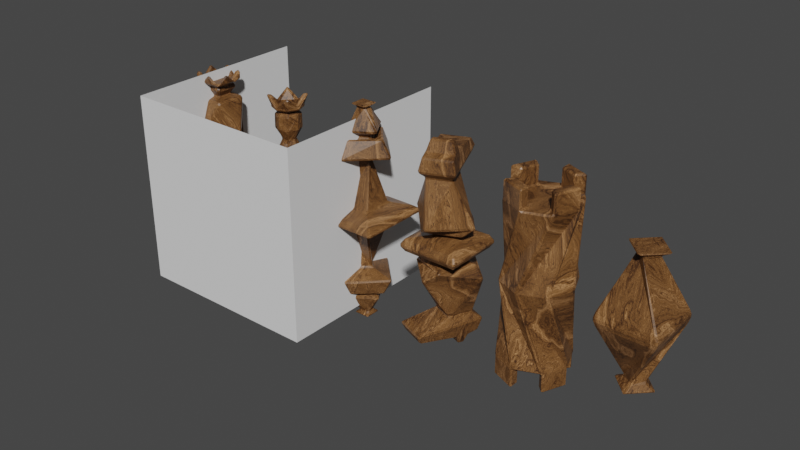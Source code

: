 # Source: simple_chesset_-_backup.blend  (saved by Blender 3.6.11; exported with 4.5.12 LTS)
import bpy
from mathutils import Matrix  # noqa: F401  (used for matrix-valued properties, if any)

bpy.ops.wm.read_factory_settings(use_empty=True)
scene = bpy.context.scene
scene.name = 'Scene'

# ---- collections
col_collection = bpy.data.collections.new('Collection'); scene.collection.children.link(col_collection)

# ---- images (referenced by path relative to the original .blend; pixels are not part of the script)
import os
ASSET_DIR = os.environ.get("B2B_ASSET_DIR", "")  # directory of the original .blend (textures are referenced by path, not embedded)
HERE = os.path.dirname(os.path.abspath(__file__))  # packed textures are extracted next to this script under _unpacked/

def load_image(name, relpath, width, height, colorspace="sRGB"):
    """Load a texture the original file referenced (path relative to the .blend, or extracted next to this script)."""
    p = next((c for c in (os.path.join(HERE, relpath), os.path.join(ASSET_DIR, relpath)) if relpath and os.path.exists(c)), "")
    if p:
        img = bpy.data.images.load(p, check_existing=True)
        img.name = name
    else:  # same state as the original file: an image datablock whose file is absent (Cycles renders it pink)
        img = bpy.data.images.new(name, width, height)
        img.source = "FILE"
        img.filepath = "//" + (relpath or name)
    img.colorspace_settings.name = colorspace
    return img
img_bake_texture = load_image('Bake texture', '', 1024, 1024, 'sRGB')

# ---- materials (node trees are filled in below, after node groups)
mat_dark_wood = bpy.data.materials.new('Dark wood')
mat_dark_wood.use_transparent_shadow = False

# ---- node groups
ng_auto_smooth = bpy.data.node_groups.new('Auto Smooth', 'GeometryNodeTree')
_s = ng_auto_smooth.interface.new_socket(name='Geometry', in_out='OUTPUT', socket_type='NodeSocketGeometry')
_s = ng_auto_smooth.interface.new_socket(name='Geometry', in_out='INPUT', socket_type='NodeSocketGeometry')
_s = ng_auto_smooth.interface.new_socket(name='Angle', in_out='INPUT', socket_type='NodeSocketFloat')
_s.subtype = 'ANGLE'
_s.min_value = 0.0
_s.max_value = 3.142
ng_auto_smooth.is_modifier = True
_N = ng_auto_smooth.nodes; _L = ng_auto_smooth.links
n0 = _N.new('NodeGroupOutput'); n0.name = 'Group Output'; n0.location = (480, -100)
n1 = _N.new('NodeGroupInput'); n1.name = 'Group Input'; n1.location = (-420, -300)
n2 = _N.new('NodeGroupInput'); n2.name = 'Group Input.001'; n2.location = (-60, -100)
n3 = _N.new('GeometryNodeSetShadeSmooth'); n3.name = 'Set Shade Smooth'; n3.location = (120, -100)
n3.domain = 'EDGE'
n4 = _N.new('GeometryNodeSetShadeSmooth'); n4.name = 'Set Shade Smooth.001'; n4.location = (300, -100)
n5 = _N.new('GeometryNodeInputMeshEdgeAngle'); n5.name = 'Edge Angle'; n5.location = (-420, -220)
n6 = _N.new('GeometryNodeInputEdgeSmooth'); n6.name = 'Is Edge Smooth'; n6.location = (-60, -160)
n7 = _N.new('GeometryNodeInputShadeSmooth'); n7.name = 'Is Face Smooth'; n7.location = (-240, -340)
n8 = _N.new('FunctionNodeBooleanMath'); n8.name = 'Boolean Math'; n8.location = (-60, -220)
n9 = _N.new('FunctionNodeCompare'); n9.name = 'Compare'; n9.location = (-240, -180)
n9.operation = 'LESS_EQUAL'
_L.new(n5.outputs[0], n9.inputs[0])
_L.new(n4.outputs[0], n0.inputs[0])
_L.new(n1.outputs[1], n9.inputs[1])
_L.new(n9.outputs[0], n8.inputs[0])
_L.new(n7.outputs[0], n8.inputs[1])
_L.new(n2.outputs[0], n3.inputs[0])
_L.new(n6.outputs[0], n3.inputs[1])
_L.new(n3.outputs[0], n4.inputs[0])
_L.new(n8.outputs[0], n3.inputs[2])
n0.is_active_output = True
ng_geometry_nodes = bpy.data.node_groups.new('Geometry Nodes', 'GeometryNodeTree')
_s = ng_geometry_nodes.interface.new_socket(name='Geometry', in_out='OUTPUT', socket_type='NodeSocketGeometry')
_s = ng_geometry_nodes.interface.new_socket(name='Geometry', in_out='INPUT', socket_type='NodeSocketGeometry')
ng_geometry_nodes.is_modifier = True
_N = ng_geometry_nodes.nodes; _L = ng_geometry_nodes.links
n0 = _N.new('GeometryNodeTransform'); n0.name = 'Transform Geometry'; n0.location = (-365, -51)
n0.inputs[2].default_value = (3.142, 0.0, 0.0)
n1 = _N.new('NodeGroupInput'); n1.name = 'Group Input'; n1.location = (-750, 78)
n2 = _N.new('GeometryNodeJoinGeometry'); n2.name = 'Join Geometry'; n2.location = (22, 46)
n3 = _N.new('GeometryNodeMergeByDistance'); n3.name = 'Merge by Distance'; n3.location = (338, 68)
n3.inputs[2].default_value = 0.01
n4 = _N.new('NodeGroupOutput'); n4.name = 'Group Output'; n4.location = (602, 64)
_L.new(n1.outputs[0], n2.inputs[0])
_L.new(n0.outputs[0], n2.inputs[0])
_L.new(n3.outputs[0], n4.inputs[0])
_L.new(n1.outputs[0], n0.inputs[0])
_L.new(n2.outputs[0], n3.inputs[0])
n4.is_active_output = True

# ---- material node trees
mat_dark_wood.use_nodes = True; mat_dark_wood.node_tree.nodes.clear()
_N = mat_dark_wood.node_tree.nodes; _L = mat_dark_wood.node_tree.links
n0 = _N.new('ShaderNodeTexNoise'); n0.name = 'Noise Texture'; n0.location = (243, 115)
n0.inputs[2].default_value = 1.1
n0.inputs[3].default_value = 11.0
n0.inputs[8].default_value = 1.12
n1 = _N.new('ShaderNodeTexNoise'); n1.name = 'Musgrave Texture'; n1.location = (449, 123)
n1.width = 150
n1.normalize = False
n1.inputs[2].default_value = 4.9
n1.inputs[3].default_value = 13.9
n1.inputs[4].default_value = 1.0
n2 = _N.new('ShaderNodeTexWave'); n2.name = 'Wave Texture'; n2.location = (60, 488)
n2.inputs[1].default_value = 0.7
n2.inputs[2].default_value = 4.5
n2.inputs[3].default_value = 0.14
n2.inputs[4].default_value = 5.0
n3 = _N.new('ShaderNodeMapping'); n3.name = 'Mapping'; n3.location = (-182, 106)
n3.inputs[3].default_value = (1.08, 0.55, 0.55)
n4 = _N.new('ShaderNodeTexCoord'); n4.name = 'Texture Coordinate'; n4.location = (-407, 109)
n5 = _N.new('ShaderNodeTexNoise'); n5.name = 'Musgrave Texture.001'; n5.location = (356, 469)
n5.width = 150
n5.normalize = False
n5.inputs[3].default_value = 14.0
n5.inputs[4].default_value = 0.7964
n5.inputs[5].default_value = 2.4
n6 = _N.new('ShaderNodeTexNoise'); n6.name = 'Musgrave Texture.002'; n6.location = (342, 911)
n6.width = 150
n6.normalize = False
n6.inputs[2].default_value = 15.0
n6.inputs[3].default_value = 14.0
n6.inputs[4].default_value = 0.16
n6.inputs[5].default_value = 2.5
n7 = _N.new('ShaderNodeMapping'); n7.name = 'Mapping.001'; n7.location = (121, 986)
n7.inputs[3].default_value = (120.0, 0.8, 1.0)
n8 = _N.new('ShaderNodeValToRGB'); n8.name = 'Color Ramp.001'; n8.location = (571, 945)
n8.color_ramp.interpolation = 'EASE'
while len(n8.color_ramp.elements) > 1: n8.color_ramp.elements.remove(n8.color_ramp.elements[-1])
n8.color_ramp.elements[0].position = 0.1227; n8.color_ramp.elements[0].color = (1.0, 1.0, 1.0, 1.0)
_e = n8.color_ramp.elements.new(0.3864); _e.color = (0.0, 0.0, 0.0, 1.0)
n9 = _N.new('ShaderNodeTexCoord'); n9.name = 'Texture Coordinate.002'; n9.location = (-103, 989)
n9.width = 115
n10 = _N.new('ShaderNodeValToRGB'); n10.name = 'Color Ramp'; n10.location = (585, 503)
n10.color_ramp.interpolation = 'EASE'
while len(n10.color_ramp.elements) > 1: n10.color_ramp.elements.remove(n10.color_ramp.elements[-1])
n10.color_ramp.elements[0].position = 0.0; n10.color_ramp.elements[0].color = (1.0, 1.0, 1.0, 1.0)
_e = n10.color_ramp.elements.new(1.0); _e.color = (0.4619, 0.4619, 0.4619, 1.0)
n11 = _N.new('ShaderNodeTexCoord'); n11.name = 'Texture Coordinate.001'; n11.location = (-196, 457)
n12 = _N.new('ShaderNodeMix'); n12.name = 'Mix'; n12.location = (30, 110)
n12.data_type = 'RGBA'
n12.inputs[0].default_value = 0.2
n12.inputs[7].default_value = (0.521, 0.521, 0.521, 1.0)
n13 = _N.new('ShaderNodeMix'); n13.name = 'Mix.001'; n13.location = (656, 123)
n13.data_type = 'RGBA'
n13.inputs[0].default_value = 0.7
n14 = _N.new('ShaderNodeTexImage'); n14.name = 'Image Texture'; n14.location = (1248, 143)
n14.image = img_bake_texture
n15 = _N.new('ShaderNodeMix'); n15.name = 'Mix.002'; n15.location = (1103, 536)
n15.data_type = 'RGBA'
n15.blend_type = 'MULTIPLY'
n15.inputs[0].default_value = 0.775
n16 = _N.new('ShaderNodeValToRGB'); n16.name = 'Color Ramp.002'; n16.location = (1327, 554)
n16.color_ramp.interpolation = 'EASE'
while len(n16.color_ramp.elements) > 1: n16.color_ramp.elements.remove(n16.color_ramp.elements[-1])
n16.color_ramp.elements[0].position = 0.0; n16.color_ramp.elements[0].color = (0.0331, 0.01298, 0.006049, 1.0)
_e = n16.color_ramp.elements.new(0.185); _e.color = (0.0319, 0.01298, 0.006049, 1.0)
_e = n16.color_ramp.elements.new(0.656); _e.color = (0.2122, 0.09306, 0.02732, 1.0)
_e = n16.color_ramp.elements.new(1.0); _e.color = (0.552, 0.2831, 0.1301, 1.0)
n17 = _N.new('ShaderNodeOutputMaterial'); n17.name = 'Material Output'; n17.location = (2150, 533)
n18 = _N.new('ShaderNodeBsdfPrincipled'); n18.name = 'Principled BSDF'; n18.location = (1831, 597)
n18.distribution = 'GGX'
n18.subsurface_method = 'RANDOM_WALK_SKIN'
n18.inputs[2].default_value = 0.4
n18.inputs[3].default_value = 1.45
n18.inputs[13].default_value = 0.4
n18.inputs[27].default_value = (0.0, 0.0, 0.0, 1.0)
n18.inputs[28].default_value = 1.0
_L.new(n3.outputs[0], n12.inputs[6])
_L.new(n12.outputs[2], n0.inputs[0])
_L.new(n0.outputs[0], n1.inputs[0])
_L.new(n1.outputs[0], n13.inputs[6])
_L.new(n0.outputs[0], n13.inputs[7])
_L.new(n4.outputs[3], n3.inputs[0])
_L.new(n11.outputs[0], n2.inputs[0])
_L.new(n2.outputs[0], n5.inputs[2])
_L.new(n5.outputs[0], n10.inputs[0])
_L.new(n10.outputs[0], n15.inputs[6])
_L.new(n13.outputs[2], n15.inputs[7])
_L.new(n6.outputs[0], n8.inputs[0])
_L.new(n7.outputs[0], n6.inputs[0])
_L.new(n9.outputs[2], n7.inputs[0])
_L.new(n15.outputs[2], n16.inputs[0])
_L.new(n18.outputs[0], n17.inputs[0])
_L.new(n16.outputs[0], n18.inputs[0])
n17.is_active_output = True

# ---- world
world_world = bpy.data.worlds.new('World'); scene.world = world_world
world_world.use_nodes = True; world_world.node_tree.nodes.clear()
_N = world_world.node_tree.nodes; _L = world_world.node_tree.links
n0 = _N.new('ShaderNodeOutputWorld'); n0.name = 'World Output'; n0.location = (300, 300)
n1 = _N.new('ShaderNodeBackground'); n1.name = 'Background'; n1.location = (10, 300)
n1.inputs[0].default_value = (0.05088, 0.05088, 0.05088, 1.0)
_L.new(n1.outputs[0], n0.inputs[0])
n0.is_active_output = True
world_world.color = (0.05088, 0.05088, 0.05088)
world_world.use_sun_shadow = False
world_world.sun_shadow_jitter_overblur = 0.0

# ---- meshes
me_cylinder_003 = bpy.data.meshes.new('Cylinder.003')
me_cylinder_003.from_pydata([(0.0, 0.448, 1.192e-07), (-0.2153, 0.2153, 0.9687), (0.3168, 0.3168, 1.192e-07), (0.0, 0.3044, 0.9687), (0.448, 0.0, 1.192e-07), (0.2153, 0.2153, 0.9687), (0.3168, -0.3168, 1.192e-07), (0.3044, 0.0, 0.9687), (0.0, -0.448, 1.192e-07), (0.2153, -0.2153, 0.9687), (-0.3168, -0.3168, 1.192e-07), (0.0, -0.3044, 0.9687), (-0.448, 0.0, 1.192e-07), (-0.2153, -0.2153, 0.9687), (-0.3168, 0.3168, 1.192e-07), (-0.3044, 0.0, 0.9687), (-0.1076, 0.2598, 0.9687), (0.1076, 0.2598, 0.9687), (0.2598, 0.1076, 0.9687), (0.2598, -0.1076, 0.9687), (0.1076, -0.2598, 0.9687), (-0.1076, -0.2598, 0.9687), (-0.2598, -0.1076, 0.9687), (-0.2598, 0.1076, 0.9687), (-0.1584, 0.3824, 0.9687), (-0.3168, 0.3168, 0.9687), (0.1584, 0.3824, 0.9687), (0.0, 0.448, 0.9687), (0.3824, 0.1584, 0.9687), (0.3168, 0.3168, 0.9687), (0.3824, -0.1584, 0.9687), (0.448, 0.0, 0.9687), (0.1584, -0.3824, 0.9687), (0.3168, -0.3168, 0.9687), (-0.1584, -0.3824, 0.9687), (0.0, -0.448, 0.9687), (-0.3824, -0.1584, 0.9687), (-0.3168, -0.3168, 0.9687), (-0.3824, 0.1584, 0.9687), (-0.448, 0.0, 0.9687), (0.1584, 0.3824, 1.211), (0.0, 0.448, 1.211), (0.3824, -0.1584, 1.211), (0.448, 0.0, 1.211), (-0.1584, -0.3824, 1.211), (0.0, -0.448, 1.211), (-0.3824, 0.1584, 1.211), (-0.448, 0.0, 1.211), (0.3168, 0.3168, 1.211), (0.3168, -0.3168, 1.211), (-0.3168, -0.3168, 1.211), (-0.3168, 0.3168, 1.211), (0.1076, 0.2598, 1.211), (0.0, 0.3044, 1.211), (0.2598, -0.1076, 1.211), (0.3044, 0.0, 1.211), (-0.1076, -0.2598, 1.211), (0.0, -0.3044, 1.211), (-0.2598, 0.1076, 1.211), (-0.3044, 0.0, 1.211), (0.2153, 0.2153, 1.211), (0.2153, -0.2153, 1.211), (-0.2153, -0.2153, 1.211), (-0.2153, 0.2153, 1.211)], [], [(0, 25, 24, 27, 2), (2, 27, 26, 29, 4), (4, 29, 28, 31, 6), (6, 31, 30, 33, 8), (8, 33, 32, 35, 10), (10, 35, 34, 37, 12), (3, 16, 1, 23, 15, 22, 13, 21, 11, 20, 9, 19, 7, 18, 5, 17), (12, 37, 36, 39, 14), (14, 39, 38, 25, 0), (1, 16, 24, 25), (34, 35, 45, 44), (5, 18, 28, 29), (31, 7, 55, 43), (9, 20, 32, 33), (15, 23, 58, 59), (13, 22, 36, 37), (25, 38, 46, 51), (16, 3, 27, 24), (38, 39, 47, 46), (18, 7, 31, 28), (13, 37, 50, 62), (20, 11, 35, 32), (21, 13, 62, 56), (22, 15, 39, 36), (5, 29, 48, 60), (53, 52, 40, 41), (55, 54, 42, 43), (57, 56, 44, 45), (59, 58, 46, 47), (52, 60, 48, 40), (54, 61, 49, 42), (56, 62, 50, 44), (58, 63, 51, 46), (23, 1, 63, 58), (39, 15, 59, 47), (29, 26, 40, 48), (3, 17, 52, 53), (1, 25, 51, 63), (30, 31, 43, 42), (17, 5, 60, 52), (9, 33, 49, 61), (33, 30, 42, 49), (26, 27, 41, 40), (7, 19, 54, 55), (27, 3, 53, 41), (19, 9, 61, 54), (35, 11, 57, 45), (37, 34, 44, 50), (11, 21, 56, 57)])
_uv = me_cylinder_003.uv_layers.new(name='UVMap')
_uv.uv.foreach_set('vector', [0.7844, 0.4756, 0.7432, 0.07669, 0.7966, 0.08591, 0.85, 0.09512, 0.9179, 0.4987, 0.9179, 0.4987, 0.85, 0.09512, 0.9168, 0.1066, 0.9836, 0.1182, 1.0, 0.5128, 0.01895, 0.4733, -3.518e-09, 0.07567, 0.04738, 0.08516, 0.09477, 0.09465, 0.153, 0.5001, 0.153, 0.5001, 0.09477, 0.09465, 0.1618, 0.1081, 0.2288, 0.1215, 0.2477, 0.5191, 0.5144, 0.4733, 0.4955, 0.07567, 0.5429, 0.08516, 0.5903, 0.09465, 0.6485, 0.5001, 0.6485, 0.5001, 0.5903, 0.09465, 0.6573, 0.1081, 0.7243, 0.1215, 0.7432, 0.5191, 0.2771, 0.7305, 0.2443, 0.7633, 0.2114, 0.7962, 0.165, 0.7962, 0.1186, 0.7962, 0.08572, 0.7633, 0.05288, 0.7305, 0.05288, 0.6841, 0.05288, 0.6376, 0.08572, 0.6048, 0.1186, 0.572, 0.165, 0.572, 0.2114, 0.572, 0.2443, 0.6048, 0.2771, 0.6376, 0.2771, 0.6841, 0.2667, 0.4733, 0.2477, 0.07567, 0.2951, 0.08516, 0.3425, 0.09465, 0.4007, 0.5001, 0.4007, 0.5001, 0.3425, 0.09465, 0.4095, 0.1081, 0.4765, 0.1215, 0.4955, 0.5191, 0.2114, 0.7962, 0.2443, 0.7633, 0.2817, 0.8007, 0.2333, 0.8491, 0.6573, 0.1081, 0.5903, 0.09465, 0.6092, 5.418e-09, 0.6762, 0.01342, 0.2771, 0.6376, 0.2443, 0.6048, 0.2817, 0.5674, 0.33, 0.6157, 0.3853, 0.7523, 0.33, 0.7523, 0.33, 0.6558, 0.3853, 0.6558, 0.1186, 0.572, 0.08572, 0.6048, 0.04832, 0.5674, 0.09665, 0.5191, 0.6344, 0.7121, 0.588, 0.7121, 0.588, 0.6156, 0.6344, 0.6156, 0.05288, 0.7305, 0.08572, 0.7633, 0.04832, 0.8007, -8.74e-09, 0.7524, 0.4765, 0.1215, 0.4095, 0.1081, 0.4285, 0.01342, 0.4955, 0.02684, 0.2443, 0.7633, 0.2771, 0.7305, 0.33, 0.7524, 0.2817, 0.8007, 0.4095, 0.1081, 0.3425, 0.09465, 0.3615, -1.875e-08, 0.4285, 0.01342, 0.2443, 0.6048, 0.2114, 0.572, 0.2333, 0.5191, 0.2817, 0.5674, 0.7801, 0.6156, 0.7273, 0.6156, 0.7273, 0.5191, 0.7801, 0.5191, 0.08572, 0.6048, 0.05288, 0.6376, -1.17e-09, 0.6157, 0.04832, 0.5674, 0.6804, 0.7121, 0.6344, 0.7121, 0.6344, 0.6156, 0.6804, 0.6156, 0.08572, 0.7633, 0.1186, 0.7962, 0.09665, 0.8491, 0.04832, 0.8007, 0.5944, 0.8087, 0.5415, 0.8087, 0.5415, 0.7121, 0.5944, 0.7121, 0.33, 0.6338, 0.33, 0.5874, 0.3829, 0.5874, 0.3829, 0.6558, 0.4886, 0.6338, 0.4886, 0.5874, 0.5415, 0.5874, 0.5415, 0.6558, 0.4358, 0.541, 0.4358, 0.5874, 0.3829, 0.5874, 0.3829, 0.5191, 0.4886, 0.541, 0.4886, 0.5874, 0.4358, 0.5874, 0.4358, 0.5191, 0.33, 0.5874, 0.33, 0.541, 0.3829, 0.5191, 0.3829, 0.5874, 0.4886, 0.5874, 0.4886, 0.541, 0.5415, 0.5191, 0.5415, 0.5874, 0.4358, 0.5874, 0.4358, 0.6338, 0.3829, 0.6558, 0.3829, 0.5874, 0.4886, 0.5874, 0.4886, 0.6338, 0.4358, 0.6558, 0.4358, 0.5874, 0.588, 0.7121, 0.5415, 0.7121, 0.5415, 0.6156, 0.588, 0.6156, 0.4381, 0.7523, 0.3853, 0.7523, 0.3853, 0.6558, 0.4381, 0.6558, 0.9836, 0.1182, 0.9168, 0.1066, 0.9332, 0.01152, 1.0, 0.02305, 0.6344, 0.6156, 0.588, 0.6156, 0.588, 0.5191, 0.6344, 0.5191, 0.5406, 0.7523, 0.491, 0.7523, 0.491, 0.6558, 0.5406, 0.6558, 0.1618, 0.1081, 0.09477, 0.09465, 0.1137, 6.704e-09, 0.1807, 0.01342, 0.588, 0.6156, 0.5415, 0.6156, 0.5415, 0.5191, 0.588, 0.5191, 0.6473, 0.8087, 0.5944, 0.8087, 0.5944, 0.7121, 0.6473, 0.7121, 0.2288, 0.1215, 0.1618, 0.1081, 0.1807, 0.01342, 0.2477, 0.02684, 0.9168, 0.1066, 0.85, 0.09512, 0.8664, -2.318e-08, 0.9332, 0.01152, 0.7273, 0.6156, 0.6808, 0.6156, 0.6808, 0.5191, 0.7273, 0.5191, 0.491, 0.7523, 0.4381, 0.7523, 0.4381, 0.6558, 0.491, 0.6558, 0.6808, 0.6156, 0.6344, 0.6156, 0.6344, 0.5191, 0.6808, 0.5191, 0.7794, 0.7121, 0.7265, 0.7121, 0.7265, 0.6156, 0.7794, 0.6156, 0.7243, 0.1215, 0.6573, 0.1081, 0.6762, 0.01342, 0.7432, 0.02684, 0.7265, 0.7121, 0.6804, 0.7121, 0.6804, 0.6156, 0.7265, 0.6156])
me_cylinder_003.materials.append(mat_dark_wood)
me_cylinder_003.update()
me_cube = bpy.data.meshes.new('Cube')
me_cube.from_pydata([(-0.375, -0.375, 0.0), (-0.1326, 0.0, 0.75), (-0.375, 0.375, 0.0), (0.0, 0.1326, 0.75), (0.375, -0.375, 0.0), (0.0, -0.1326, 0.75), (0.375, 0.375, 0.0), (0.1326, 0.0, 0.75), (-0.2652, 0.0, 0.825), (0.0, 0.2652, 0.825), (0.0, -0.2652, 0.825), (0.2652, 0.0, 0.825), (-0.3598, -0.3459, 0.07655), (-0.3459, 0.3598, 0.07655), (0.3598, 0.3459, 0.07655), (0.3459, -0.3598, 0.07655)], [], [(12, 1, 3, 13), (13, 3, 7, 14), (14, 7, 5, 15), (15, 5, 1, 12), (5, 7, 11, 10), (11, 9, 8, 10), (3, 1, 8, 9), (1, 5, 10, 8), (7, 3, 9, 11), (4, 15, 12, 0), (6, 14, 15, 4), (2, 13, 14, 6), (0, 12, 13, 2)])
_uv = me_cube.uv_layers.new(name='UVMap')
_uv.uv.foreach_set('vector', [0.02351, 0.4352, 0.218, 0.03351, 0.2986, 0.008882, 0.4215, 0.4326, 0.02212, 0.9443, 0.2214, 0.5326, 0.3041, 0.5074, 0.4301, 0.9417, 0.4459, 0.4352, 0.6403, 0.03351, 0.721, 0.008882, 0.8439, 0.4326, 0.4551, 0.9443, 0.6544, 0.5326, 0.7371, 0.5074, 0.863, 0.9417, 0.4872, 0.5704, 0.4872, 0.709, 0.3984, 0.7783, 0.3984, 0.5012, 1.0, -1.624e-08, 1.0, 0.2006, 0.7994, 0.2006, 0.7994, 1.879e-07, 0.9774, 0.4271, 0.9774, 0.5562, 0.8947, 0.6208, 0.8947, 0.3626, 0.5954, 0.5704, 0.4872, 0.5704, 0.3984, 0.5012, 0.6149, 0.5012, 0.8854, 0.9332, 0.8854, 0.8031, 0.9687, 0.6965, 0.9687, 0.9566, 0.4388, 0.9891, 0.4551, 0.9443, 0.863, 0.9417, 0.8717, 0.9891, 0.43, 0.4789, 0.4459, 0.4352, 0.8439, 0.4326, 0.8523, 0.4789, 0.005835, 0.9891, 0.02212, 0.9443, 0.4301, 0.9417, 0.4388, 0.9891, 0.007624, 0.4789, 0.02351, 0.4352, 0.4215, 0.4326, 0.43, 0.4789])
me_cube.materials.append(mat_dark_wood)
me_cube.update()
me_cube_005 = bpy.data.meshes.new('Cube.005')
me_cube_005.from_pydata([(-0.5, -0.5, 5.96e-08), (-0.2036, -0.2036, 0.125), (-0.5, 0.5, 5.96e-08), (-0.2036, 0.2036, 0.125), (0.5, -0.5, 5.96e-08), (0.2036, -0.2036, 0.125), (0.5, 0.5, 5.96e-08), (0.2036, 0.2036, 0.125), (-4.768e-07, -0.1053, 0.7234), (-0.1053, 0.0, 0.7234), (0.1053, 0.0, 0.7234), (-4.768e-07, 0.1053, 0.7234), (-4.768e-07, -0.4243, 0.8069), (-0.4243, 0.0, 0.8069), (0.4243, 0.0, 0.8069), (-4.768e-07, 0.4243, 0.8069), (-0.06, -0.06, 1.373), (-0.06, 0.06, 1.373), (0.06, -0.06, 1.373), (0.06, 0.06, 1.373), (-0.12, -0.12, 1.405), (-0.12, 0.12, 1.405), (0.12, -0.12, 1.405), (0.12, 0.12, 1.405), (0.02, 0.3028, 1.036), (0.05669, 0.2571, 1.101), (0.2571, -0.05669, 1.101), (0.3028, -0.02, 1.036), (-0.02, -0.3028, 1.036), (-0.05669, -0.2571, 1.101), (-0.2571, 0.05669, 1.101), (-0.3028, 0.02, 1.036), (0.009754, 0.1477, 0.9711), (0.01951, 0.08848, 1.02), (0.08848, -0.01951, 1.02), (0.1477, -0.009754, 0.9711), (-0.009755, -0.1477, 0.9711), (-0.01951, -0.08848, 1.02), (-0.08848, 0.01951, 1.02), (-0.1477, 0.009754, 0.9711), (-0.4115, -0.4115, 0.0625), (-0.4115, 0.4115, 0.0625), (0.4115, 0.4115, 0.0625), (0.4115, -0.4115, 0.0625)], [], [(40, 1, 3, 41), (41, 3, 7, 42), (42, 7, 5, 43), (43, 5, 1, 40), (5, 7, 11, 10), (8, 10, 14, 12), (3, 1, 8, 9), (1, 5, 10, 8), (7, 3, 9, 11), (26, 25, 19, 18), (11, 9, 13, 15), (10, 11, 15, 14), (9, 8, 12, 13), (17, 16, 20, 21), (30, 29, 16, 17), (29, 26, 18, 16), (25, 30, 17, 19), (23, 21, 20, 22), (16, 18, 22, 20), (19, 17, 21, 23), (18, 19, 23, 22), (15, 13, 31, 24), (28, 27, 35, 36), (12, 14, 27, 28), (31, 28, 36, 39), (13, 12, 28, 31), (27, 24, 32, 35), (14, 15, 24, 27), (30, 25, 33, 38), (32, 39, 38, 33), (36, 35, 34, 37), (39, 36, 37, 38), (35, 32, 33, 34), (24, 31, 39, 32), (25, 26, 34, 33), (29, 30, 38, 37), (26, 29, 37, 34), (4, 43, 40, 0), (6, 42, 43, 4), (2, 41, 42, 6), (0, 40, 41, 2)])
_uv = me_cube_005.uv_layers.new(name='UVMap')
_uv.uv.foreach_set('vector', [0.6985, 0.3461, 0.621, 0.3204, 0.5693, 0.1757, 0.5941, 0.05351, 0.6828, 0.7475, 0.6255, 0.6977, 0.6255, 0.5424, 0.6828, 0.4335, 0.009403, 0.343, 0.03509, 0.2654, 0.1798, 0.2138, 0.302, 0.2386, 0.3222, 0.7475, 0.2649, 0.6977, 0.2649, 0.5424, 0.3222, 0.4335, 0.1798, 0.2138, 0.03509, 0.2654, 6.217e-09, -6.986e-10, 0.06053, 0.0006038, 0.8419, 0.07256, 0.8427, 0.1298, 0.7482, 0.2306, 0.7451, 9.958e-08, 0.5693, 0.1757, 0.621, 0.3204, 0.3555, 0.3555, 0.3561, 0.295, 0.2649, 0.5424, 0.2649, 0.6977, 8.124e-09, 0.6536, 0.01674, 0.5963, 0.6255, 0.5424, 0.6255, 0.6977, 0.3606, 0.6536, 0.3773, 0.5963, 0.2273, 0.9271, 0.2273, 0.771, 0.3489, 0.8409, 0.3604, 0.8847, 0.9052, 0.1298, 0.9044, 0.07256, 0.9969, 1.209e-07, 1.0, 0.2306, 0.8427, 0.1298, 0.9052, 0.1298, 1.0, 0.2306, 0.7482, 0.2306, 0.9044, 0.07256, 0.8419, 0.07256, 0.7451, 9.958e-08, 0.9969, 1.209e-07, 0.8236, 0.8008, 0.8236, 0.8494, 0.804, 0.8683, 0.804, 0.771, 0.3604, 0.9271, 0.3604, 0.771, 0.4821, 0.8409, 0.4936, 0.8847, 0.625, 0.9266, 0.625, 0.771, 0.747, 0.8413, 0.7564, 0.8861, 0.4936, 0.9266, 0.4936, 0.771, 0.6156, 0.8413, 0.625, 0.8861, 0.7564, 0.8099, 0.804, 0.771, 0.804, 0.8616, 0.7564, 0.9005, 0.8236, 0.8494, 0.8714, 0.8536, 0.8996, 0.8767, 0.804, 0.8683, 0.8714, 0.805, 0.8236, 0.8008, 0.804, 0.771, 0.8996, 0.7794, 0.8714, 0.8536, 0.8714, 0.805, 0.8996, 0.7794, 0.8996, 0.8767, 0.9854, 0.5456, 0.7451, 0.5456, 0.7831, 0.4449, 0.958, 0.4406, 0.04199, 0.771, 0.04199, 0.946, -2.156e-08, 0.8931, -4.826e-08, 0.8078, 0.9854, 0.6506, 0.7451, 0.6506, 0.7831, 0.5499, 0.958, 0.5456, 0.7451, 0.6506, 0.9219, 0.6506, 0.8709, 0.6953, 0.7846, 0.6953, 0.989, 0.3356, 0.7451, 0.3356, 0.7819, 0.2358, 0.9587, 0.2306, 0.7451, 0.6953, 0.9219, 0.6953, 0.8709, 0.74, 0.7846, 0.74, 0.989, 0.4406, 0.7451, 0.4406, 0.7819, 0.3408, 0.9587, 0.3356, 0.08398, 0.771, 0.2273, 0.7746, 0.1666, 0.8264, 0.1173, 0.8252, 0.6133, 0.3824, 0.528, 0.3824, 0.55, 0.3584, 0.6035, 0.3555, 0.6987, 0.3824, 0.6133, 0.3824, 0.6354, 0.3584, 0.6888, 0.3555, 0.4418, 0.3834, 0.3555, 0.3834, 0.3771, 0.359, 0.4307, 0.3555, 0.528, 0.3834, 0.4418, 0.3834, 0.4634, 0.359, 0.517, 0.3555, 0.08398, 0.771, 0.08398, 0.946, 0.04199, 0.8931, 0.04199, 0.8078, 0.2273, 0.7746, 0.2273, 0.9307, 0.1666, 0.8801, 0.1666, 0.8264, 0.08398, 0.9271, 0.08398, 0.771, 0.1173, 0.8252, 0.1173, 0.8789, 0.2273, 0.9307, 0.08398, 0.9271, 0.1173, 0.8789, 0.1666, 0.8801, 0.3606, 0.771, 0.3222, 0.7475, 0.3222, 0.4335, 0.3606, 0.3895, 1.258e-08, 0.3895, 0.009403, 0.343, 0.302, 0.2386, 0.3555, 0.2627, 0.7212, 0.771, 0.6828, 0.7475, 0.6828, 0.4335, 0.7212, 0.3895, 0.7451, 0.3555, 0.6985, 0.3461, 0.5941, 0.05351, 0.6182, 8.867e-09])
me_cube_005.materials.append(mat_dark_wood)
me_cube_005.update()
me_cube_001 = bpy.data.meshes.new('Cube.001')
me_cube_001.from_pydata([(-0.3985, -0.4012, 0.0), (-0.07405, -0.1815, 0.1594), (-0.3985, 0.3958, 0.0), (-0.1788, 0.07134, 0.1594), (0.3985, -0.4012, 0.0), (0.1788, -0.07675, 0.1594), (0.3985, 0.3958, 0.0), (0.07405, 0.1761, 0.1594), (-0.1363, -0.3318, 0.2351), (-0.3291, 0.1336, 0.2351), (0.3291, -0.139, 0.2351), (0.1363, 0.3264, 0.2351), (0.04783, -0.5063, 0.3563), (-0.4574, -0.001119, 0.3563), (0.4574, -0.09677, 0.3563), (-0.04783, 0.4084, 0.3563), (-0.06694, -0.3468, 0.9287), (-0.188, -0.05462, 0.9287), (0.2303, -0.2237, 0.9287), (0.1093, 0.06849, 0.9287), (-0.07453, -0.473, 1.023), (-0.4133, 0.3448, 1.049), (-0.01383, 0.5102, 1.049), (0.3249, -0.3076, 1.023), (-0.05562, -0.4226, 1.185), (-0.3598, 0.3118, 1.159), (-0.02831, 0.4492, 1.159), (0.2759, -0.2853, 1.185), (-0.08829, -0.3077, 1.226), (-0.1527, -0.1521, 1.226), (0.1533, -0.0253, 1.226), (0.2177, -0.1809, 1.226), (-0.07092, -0.252, 1.352), (-0.1011, -0.1791, 1.352), (0.1359, -0.08093, 1.352), (0.1661, -0.1539, 1.352), (-0.3508, -0.3535, 0.0797), (-0.3508, 0.3481, 0.0797), (0.3508, 0.3481, 0.0797), (0.3508, -0.3535, 0.0797)], [], [(36, 1, 3, 37), (37, 3, 7, 38), (38, 7, 5, 39), (39, 5, 1, 36), (5, 7, 11, 10), (10, 11, 15, 14), (3, 1, 8, 9), (1, 5, 10, 8), (7, 3, 9, 11), (14, 15, 19, 18), (9, 8, 12, 13), (8, 10, 14, 12), (11, 9, 13, 15), (16, 18, 23, 20), (13, 12, 16, 17), (12, 14, 18, 16), (15, 13, 17, 19), (23, 22, 26, 27), (19, 17, 21, 22), (18, 19, 22, 23), (17, 16, 20, 21), (25, 24, 28, 29), (21, 20, 24, 25), (20, 23, 27, 24), (22, 21, 25, 26), (28, 31, 35, 32), (24, 27, 31, 28), (26, 25, 29, 30), (27, 26, 30, 31), (34, 33, 32, 35), (30, 29, 33, 34), (31, 30, 34, 35), (29, 28, 32, 33), (4, 39, 36, 0), (6, 38, 39, 4), (2, 37, 38, 6), (0, 36, 37, 2)])
_uv = me_cube_001.uv_layers.new(name='UVMap')
_uv.uv.foreach_set('vector', [0.677, 0.7082, 0.5553, 0.6325, 0.6007, 0.5227, 0.677, 0.4038, 0.677, 0.4038, 0.6007, 0.5227, 0.4911, 0.4775, 0.3727, 0.4044, 0.3727, 0.4044, 0.4911, 0.4775, 0.4457, 0.5872, 0.3727, 0.7087, 0.3727, 0.7087, 0.4457, 0.5872, 0.5553, 0.6325, 0.677, 0.7082, 0.1105, 0.536, 0.07118, 0.648, -7.144e-09, 0.6759, 0.07241, 0.4696, 0.9899, 0.3061, 0.7724, 0.312, 0.7027, 0.25, 1.0, 0.2662, 0.3101, 0.3766, 0.1942, 0.4014, 0.1348, 0.3561, 0.3482, 0.3105, 0.1859, 0.5629, 0.1105, 0.536, 0.07241, 0.4696, 0.2112, 0.5192, 0.07118, 0.648, 0.1466, 0.675, 0.1388, 0.7255, -7.144e-09, 0.6759, 1.0, 0.2662, 0.7027, 0.25, 0.8635, 0.003664, 1.0, 4.227e-09, 0.3482, 0.3105, 0.1348, 0.3561, 0.0295, 0.3646, 0.2998, 0.2319, 0.2112, 0.5192, 0.07241, 0.4696, 1.232e-08, 0.4395, 0.1793, 0.4014, 0.9915, 0.6984, 0.7729, 0.6984, 0.6993, 0.6368, 0.9292, 0.679, 0.05841, 0.1463, 0.06945, 0.2322, 0.01483, 0.2262, -2.177e-08, 0.1107, 0.2998, 0.2319, 0.0295, 0.3646, 0.05841, 0.1463, 0.1924, 0.1177, 0.9396, 0.9606, 0.6993, 0.9522, 0.8007, 0.708, 0.9396, 0.6984, 0.9292, 0.679, 0.6993, 0.6368, 0.7971, 0.3844, 0.9367, 0.3844, 0.5173, 0.3823, 0.5173, -6.115e-09, 0.5681, 0.01993, 0.589, 0.3631, 0.4668, 0.1989, 0.3727, 0.2004, 0.3908, 0.002014, 0.5173, 5.158e-10, 0.4698, 0.3361, 0.4668, 0.1989, 0.5173, 5.158e-10, 0.5173, 0.3844, 0.1924, 0.1177, 0.05841, 0.1463, -2.177e-08, 0.1107, 0.3727, 0.02204, 0.3427, -2.882e-08, 0.003558, 0.06337, 0.05071, 0.04277, 0.1221, 0.02753, 0.3727, 0.02204, -2.177e-08, 0.1107, 0.003558, 0.06337, 0.3427, -2.882e-08, 0.3612, 0.4014, 0.3612, 0.5884, 0.2887, 0.5724, 0.2887, 0.4171, 3.487e-08, 0.9131, 2.275e-08, 0.7255, 0.05277, 0.7414, 0.05277, 0.8972, 0.4305, 0.7302, 0.4305, 0.8735, 0.3727, 0.8577, 0.3727, 0.7467, 0.05277, 0.881, 0.05277, 0.7255, 0.1046, 0.7305, 0.1046, 0.8741, 0.2112, 0.7113, 0.3667, 0.7113, 0.3589, 0.9312, 0.2153, 0.9312, 0.589, 0.3631, 0.5681, 0.01993, 0.6041, 0.2383, 0.6062, 0.311, 0.323, 0.5885, 0.323, 0.6997, 0.2887, 0.6996, 0.2887, 0.5884, 0.1046, 0.8693, 0.1046, 0.7255, 0.1622, 0.7415, 0.1622, 0.8529, 0.6062, 0.311, 0.6041, 0.2383, 0.6614, 0.2555, 0.6624, 0.2896, 0.1221, 0.02753, 0.05071, 0.04277, 0.05982, 0.007144, 0.09326, -3.02e-08, 0.2503, 0.7113, 0.2112, 0.6971, 0.2112, 0.4243, 0.2503, 0.4014, 0.2887, 0.7076, 0.2503, 0.695, 0.2503, 0.4254, 0.2887, 0.4014, 0.7027, 0.3279, 0.6624, 0.309, 0.6624, 0.02038, 0.7027, -1.369e-08, 0.6993, 0.7302, 0.677, 0.7082, 0.677, 0.4038, 0.6993, 0.3844])
me_cube_001.materials.append(mat_dark_wood)
me_cube_001.update()
me_circle = bpy.data.meshes.new('Circle')
me_circle.from_pydata([(5.454e-07, 0.4876, 0.0), (-0.3448, 0.3448, 0.0), (-0.4876, -9.472e-08, 0.0), (-0.3448, -0.3448, 0.0), (5.454e-07, -0.4876, 0.0), (0.3448, -0.3448, 0.0), (0.4876, -9.472e-08, 0.0), (0.3448, 0.3448, 0.0), (1.012e-07, 0.3655, 0.04028), (-0.2584, 0.2584, 0.04028), (-0.3655, 6.029e-09, 0.04028), (-0.2584, -0.2584, 0.04028), (1.012e-07, -0.3655, 0.04028), (0.2584, -0.2584, 0.04028), (0.3655, 6.029e-09, 0.04028), (0.2584, 0.2584, 0.04028), (-5.991e-08, 0.1695, 0.0716), (-0.1199, 0.1199, 0.0716), (-0.1695, 7.486e-09, 0.0716), (-0.1199, -0.1199, 0.0716), (-5.991e-08, -0.1695, 0.0716), (0.1199, -0.1199, 0.0716), (0.1695, 7.486e-09, 0.0716), (0.1199, 0.1199, 0.0716), (0.0002938, 0.02661, 0.568), (-0.01848, 0.01884, 0.568), (-0.02626, 6.41e-05, 0.568), (-0.01848, -0.01871, 0.568), (0.0002938, -0.02649, 0.568), (0.01907, -0.01871, 0.568), (0.02684, 6.41e-05, 0.568), (0.01907, 0.01884, 0.568), (0.0002938, 0.07845, 0.568), (-0.05513, 0.05549, 0.568), (-0.07809, 6.41e-05, 0.568), (-0.05513, -0.05536, 0.568), (0.0002938, -0.07832, 0.568), (0.05572, -0.05536, 0.568), (0.07868, 6.41e-05, 0.568), (0.05572, 0.05549, 0.568), (-0.00902, 0.323, 0.1446), (-0.2026, 0.2025, 0.1446), (-0.3251, -0.007638, 0.1446), (-0.2026, -0.2026, 0.1446), (0.005574, -0.3237, 0.1446), (0.2025, -0.2026, 0.1446), (0.3216, 0.006956, 0.1446), (0.2025, 0.2025, 0.1446), (-0.02556, 0.3032, 0.2066), (-0.1805, 0.2069, 0.2066), (-0.3051, -0.02474, 0.2072), (-0.206, -0.18, 0.205), (0.02264, -0.3039, 0.2066), (0.1804, -0.2068, 0.2066), (0.3023, 0.02388, 0.2067), (0.2066, 0.1804, 0.2065), (-0.01482, 0.0982, 0.5887), (-0.05455, 0.07329, 0.5887), (-0.08807, -0.01215, 0.5881), (-0.07234, -0.05434, 0.5902), (0.01356, -0.09851, 0.5887), (0.05523, -0.07306, 0.5888), (0.09782, 0.01411, 0.5887), (0.07345, 0.0549, 0.5888), (-0.1259, 0.1259, 0.7931), (-0.178, -3.305e-07, 0.7931), (-0.1259, -0.1259, 0.7931), (-1.298e-07, -0.178, 0.7931), (0.1259, -0.1259, 0.7931), (0.178, -3.411e-07, 0.7931), (0.1259, 0.1259, 0.7931), (-1.404e-07, 0.178, 0.7931), (-0.1745, -3.3e-07, 0.9631), (-0.1234, -0.1234, 0.9631), (-1.306e-07, -0.1745, 0.9631), (0.1234, -0.1234, 0.9631), (0.1745, -3.3e-07, 0.9631), (0.1234, 0.1234, 0.9631), (-1.306e-07, 0.1745, 0.9631), (-0.1234, 0.1234, 0.9631), (-0.1184, -3.353e-07, 1.014), (-0.08371, -0.08371, 1.014), (-1.416e-07, -0.1184, 1.014), (0.08371, -0.08371, 1.014), (0.1184, -3.353e-07, 1.014), (0.08371, 0.08371, 1.014), (-1.416e-07, 0.1184, 1.014), (-0.08371, 0.08371, 1.014), (-0.2316, 0.2315, 0.1446), (-0.01006, 0.3693, 0.1446), (-0.2316, -0.2315, 0.1446), (-0.3713, -0.008682, 0.1446), (0.2314, -0.2315, 0.1446), (0.006618, -0.37, 0.1446), (0.2314, 0.2315, 0.1446), (0.3679, 0.008, 0.1446), (-0.06243, 0.06296, 0.6334), (-0.002871, 0.1003, 0.6334), (-0.06243, -0.06278, 0.6334), (-0.08847, 9.205e-05, 0.6334), (0.0633, -0.06278, 0.6334), (0.001659, -0.1005, 0.6334), (0.0633, 0.06296, 0.6334), (0.09976, 0.002151, 0.6334), (-0.2083, -3.411e-07, 1.056), (-0.1473, -0.1473, 1.056), (-1.312e-07, -0.2083, 1.056), (0.1473, -0.1473, 1.056), (0.2083, -3.411e-07, 1.056), (0.1473, 0.1473, 1.056), (-1.312e-07, 0.2083, 1.056), (-0.1473, 0.1473, 1.056), (-0.1456, -3.291e-07, 1.089), (-0.1473, -0.1473, 1.089), (-1.431e-07, -0.1456, 1.089), (0.1473, -0.1473, 1.089), (0.1456, -3.291e-07, 1.089), (0.1473, 0.1473, 1.089), (-1.431e-07, 0.1456, 1.089), (-0.1473, 0.1473, 1.089), (-0.142, -0.142, 1.223), (0.142, -0.142, 1.223), (0.142, 0.142, 1.223), (-0.142, 0.142, 1.223), (-0.1836, -0.1836, 1.223), (-0.2083, -3.411e-07, 1.089), (-0.1836, 0.1836, 1.223), (-1.312e-07, 0.2083, 1.089), (0.1836, 0.1836, 1.223), (0.2083, -3.411e-07, 1.089), (0.1836, -0.1836, 1.223), (-1.312e-07, -0.2083, 1.089)], [], [(3, 11, 10, 2), (1, 9, 8, 0), (0, 8, 15, 7), (6, 14, 13, 5), (4, 12, 11, 3), (2, 10, 9, 1), (7, 15, 14, 6), (5, 13, 12, 4), (14, 22, 21, 13), (12, 20, 19, 11), (10, 18, 17, 9), (15, 23, 22, 14), (13, 21, 20, 12), (11, 19, 18, 10), (9, 17, 16, 8), (8, 16, 23, 15), (17, 25, 24, 16), (16, 24, 31, 23), (22, 30, 29, 21), (20, 28, 27, 19), (18, 26, 25, 17), (23, 31, 30, 22), (21, 29, 28, 20), (19, 27, 26, 18), (24, 32, 39, 31), (30, 38, 37, 29), (28, 36, 35, 27), (26, 34, 33, 25), (31, 39, 38, 30), (29, 37, 36, 28), (27, 35, 34, 26), (25, 33, 32, 24), (37, 45, 44, 36), (35, 43, 42, 34), (33, 41, 40, 32), (32, 40, 47, 39), (38, 46, 45, 37), (36, 44, 43, 35), (34, 42, 41, 33), (39, 47, 46, 38), (47, 94, 95, 46), (45, 92, 93, 44), (43, 90, 91, 42), (41, 88, 89, 40), (40, 89, 94, 47), (46, 95, 92, 45), (44, 93, 90, 43), (42, 91, 88, 41), (95, 103, 100, 92), (93, 101, 98, 90), (91, 99, 96, 88), (55, 63, 62, 54), (53, 61, 60, 52), (51, 59, 58, 50), (49, 57, 56, 48), (89, 97, 102, 94), (103, 70, 69, 100), (101, 68, 67, 98), (102, 71, 70, 103), (100, 69, 68, 101), (98, 67, 66, 99), (97, 64, 71, 102), (70, 78, 77, 69), (68, 76, 75, 67), (66, 74, 73, 65), (71, 79, 78, 70), (69, 77, 76, 68), (67, 75, 74, 66), (65, 73, 72, 64), (64, 72, 79, 71), (73, 81, 80, 72), (72, 80, 87, 79), (78, 86, 85, 77), (76, 84, 83, 75), (74, 82, 81, 73), (79, 87, 86, 78), (77, 85, 84, 76), (75, 83, 82, 74), (48, 89, 88, 49), (50, 91, 90, 51), (52, 93, 92, 53), (54, 95, 94, 55), (57, 96, 97, 56), (59, 98, 99, 58), (61, 100, 101, 60), (63, 102, 103, 62), (53, 92, 100, 61), (62, 103, 95, 54), (51, 90, 98, 59), (60, 101, 93, 52), (49, 88, 96, 57), (58, 99, 91, 50), (55, 94, 102, 63), (56, 97, 89, 48), (87, 111, 110, 86), (85, 109, 108, 84), (83, 107, 106, 82), (81, 105, 104, 80), (80, 104, 111, 87), (86, 110, 109, 85), (84, 108, 107, 83), (82, 106, 105, 81), (111, 119, 127, 110), (109, 117, 129, 108), (107, 115, 131, 106), (105, 113, 125, 104), (104, 125, 119, 111), (110, 127, 117, 109), (108, 129, 115, 107), (106, 131, 113, 105), (120, 114, 112), (115, 129, 130), (131, 115, 130), (113, 131, 124), (125, 113, 124), (119, 125, 126), (127, 119, 126), (117, 127, 128), (129, 117, 128), (99, 66, 65, 96), (112, 125, 124, 120), (123, 126, 125, 112), (118, 127, 126, 123), (122, 128, 127, 118), (116, 129, 128, 122), (121, 130, 129, 116), (114, 131, 130, 121), (120, 124, 131, 114), (123, 112, 118), (122, 118, 116), (121, 116, 114), (114, 116, 118, 112), (96, 65, 64, 97)])
_uv = me_circle.uv_layers.new(name='UVMap')
_uv.uv.foreach_set('vector', [0.5368, 0.4289, 0.5182, 0.4632, 0.4379, 0.4635, 0.4296, 0.4293, 0.3539, 0.51, 0.3811, 0.524, 0.3811, 0.6094, 0.3539, 0.6239, 0.3539, 0.6239, 0.3811, 0.6094, 0.4379, 0.6695, 0.4296, 0.7041, 0.5368, 0.7038, 0.5182, 0.6692, 0.575, 0.6087, 0.6125, 0.623, 0.6125, 0.5091, 0.575, 0.5234, 0.5182, 0.4632, 0.5368, 0.4289, 0.4296, 0.4293, 0.4379, 0.4635, 0.3811, 0.524, 0.3539, 0.51, 0.4296, 0.7041, 0.4379, 0.6695, 0.5182, 0.6692, 0.5368, 0.7038, 0.6125, 0.623, 0.575, 0.6087, 0.575, 0.5234, 0.6125, 0.5091, 0.5182, 0.6692, 0.4927, 0.614, 0.519, 0.5859, 0.575, 0.6087, 0.575, 0.5234, 0.519, 0.5463, 0.4927, 0.5184, 0.5182, 0.4632, 0.4379, 0.4635, 0.4554, 0.5186, 0.4291, 0.5466, 0.3811, 0.524, 0.4379, 0.6695, 0.4554, 0.6141, 0.4927, 0.614, 0.5182, 0.6692, 0.575, 0.6087, 0.519, 0.5859, 0.519, 0.5463, 0.575, 0.5234, 0.5182, 0.4632, 0.4927, 0.5184, 0.4554, 0.5186, 0.4379, 0.4635, 0.3811, 0.524, 0.4291, 0.5466, 0.4291, 0.5862, 0.3811, 0.6094, 0.3811, 0.6094, 0.4291, 0.5862, 0.4554, 0.6141, 0.4379, 0.6695, 0.8167, 0.3752, 0.8396, 0.1901, 0.8494, 0.1898, 0.8494, 0.3743, 0.7785, 0.1793, 0.8282, -3.767e-09, 0.8396, 0.002479, 0.8167, 0.1876, 0.272, 0.8517, 0.2866, 0.6667, 0.2984, 0.6667, 0.3116, 0.8517, 0.4905, 0.8802, 0.5063, 0.705, 0.5178, 0.7041, 0.5289, 0.8772, 0.7785, 0.367, 0.8281, 0.1876, 0.8396, 0.1901, 0.8167, 0.3752, 0.8167, 0.1876, 0.8396, 0.002479, 0.8495, 0.002217, 0.8495, 0.1867, 0.3116, 0.8517, 0.2984, 0.6667, 0.307, 0.6664, 0.3402, 0.8506, 0.5289, 0.8772, 0.5178, 0.7041, 0.528, 0.705, 0.5627, 0.8802, 0.6975, 0.9064, 0.7255, 0.9179, 0.7007, 0.9427, 0.6891, 0.9148, 0.6772, 0.9148, 0.6656, 0.9427, 0.6409, 0.9179, 0.6688, 0.9064, 0.6688, 0.8945, 0.6409, 0.8829, 0.6656, 0.8581, 0.6772, 0.8861, 0.6891, 0.8861, 0.7007, 0.8581, 0.7255, 0.8829, 0.6975, 0.8945, 0.6891, 0.9148, 0.7007, 0.9427, 0.6656, 0.9427, 0.6772, 0.9148, 0.6688, 0.9064, 0.6409, 0.9179, 0.6409, 0.8829, 0.6688, 0.8945, 0.6772, 0.8861, 0.6656, 0.8581, 0.7007, 0.8581, 0.6891, 0.8861, 0.6975, 0.8945, 0.7255, 0.8829, 0.7255, 0.9179, 0.6975, 0.9064, 0.3539, 0.7806, 0.4835, 0.8053, 0.4905, 0.8928, 0.3579, 0.8093, 0.7295, 0.5058, 0.8592, 0.53, 0.8658, 0.6178, 0.7335, 0.5346, 0.7838, 0.7394, 0.9372, 0.769, 0.9383, 0.8481, 0.7844, 0.7646, 0.7838, 0.797, 0.6179, 0.8581, 0.6125, 0.7564, 0.7811, 0.763, 0.3575, 0.7461, 0.4905, 0.7041, 0.4835, 0.8053, 0.3539, 0.7806, 0.733, 0.4713, 0.8658, 0.4289, 0.8592, 0.53, 0.7295, 0.5058, 0.7843, 0.7043, 0.9383, 0.6673, 0.9372, 0.769, 0.7838, 0.7394, 0.7811, 0.763, 0.6125, 0.7564, 0.617, 0.6673, 0.7838, 0.733, 0.01668, 0.5597, 1.853e-08, 0.5553, 0.0525, 0.4584, 0.06267, 0.475, 0.1641, 0.4741, 0.1686, 0.4574, 0.2665, 0.5099, 0.2499, 0.5201, 0.2498, 0.6215, 0.2665, 0.6259, 0.2149, 0.7239, 0.2048, 0.7073, 0.1024, 0.7072, 0.09794, 0.7239, 0.0009305, 0.6724, 0.01756, 0.6622, 0.01756, 0.6622, 0.0009305, 0.6724, 1.853e-08, 0.5553, 0.01668, 0.5597, 0.06267, 0.475, 0.0525, 0.4584, 0.1686, 0.4574, 0.1641, 0.4741, 0.2499, 0.5201, 0.2665, 0.5099, 0.2665, 0.6259, 0.2498, 0.6215, 0.2048, 0.7073, 0.2149, 0.7239, 0.09794, 0.7239, 0.1024, 0.7072, 0.3539, 0.4181, 0.4098, 0.1953, 0.453, 0.198, 0.4691, 0.4254, 0.5604, 0.3984, 0.6189, 0.195, 0.6622, 0.1942, 0.6758, 0.3961, 0.6125, 0.6673, 0.6688, 0.4289, 0.7081, 0.4304, 0.7295, 0.6673, 0.2582, 0.3999, 0.2472, 0.2191, 0.272, 0.2161, 0.3274, 0.3916, 0.47, 0.3983, 0.4586, 0.2244, 0.482, 0.2254, 0.534, 0.4008, 0.6798, 0.3758, 0.6697, 0.2191, 0.6917, 0.2231, 0.7519, 0.3804, 0.01065, 0.4148, 0.04363, 0.2367, 0.06823, 0.2399, 0.07954, 0.4237, 0.1382, 0.4281, 0.1958, 0.1928, 0.2401, 0.1941, 0.2551, 0.4315, 0.4098, 0.1953, 0.3539, 0.07478, 0.4039, 0.08035, 0.453, 0.198, 0.6189, 0.195, 0.5604, 0.08767, 0.5984, 0.07567, 0.6622, 0.1942, 0.2401, 0.1941, 0.18, 0.08987, 0.2516, 0.09446, 0.2771, 0.1896, 0.453, 0.198, 0.4039, 0.08035, 0.4763, 0.0853, 0.4876, 0.1994, 0.6622, 0.1942, 0.5984, 0.07567, 0.669, 0.0724, 0.696, 0.1983, 0.1958, 0.1928, 0.1382, 0.07285, 0.18, 0.08987, 0.2401, 0.1941, 0.2516, 0.09446, 0.1858, 0.01554, 0.2511, 0.01974, 0.3108, 0.08394, 0.4763, 0.0853, 0.4123, 0.005087, 0.4784, 0.009607, 0.5287, 0.08673, 0.669, 0.0724, 0.6032, 0.002989, 0.6677, 0.0, 0.7308, 0.07977, 0.18, 0.08987, 0.1475, -1.467e-08, 0.1858, 0.01554, 0.2516, 0.09446, 0.4039, 0.08035, 0.3666, -3.127e-08, 0.4123, 0.005087, 0.4763, 0.0853, 0.5984, 0.07567, 0.5685, 0.01395, 0.6032, 0.002989, 0.669, 0.0724, 0.009957, 0.09511, 2.814e-08, -3.922e-08, 0.03353, 0.02438, 0.07828, 0.1169, 0.07828, 0.1169, 0.03353, 0.02438, 0.09593, 0.04426, 0.1382, 0.121, 0.9559, 0.1876, 0.9341, 0.226, 0.9018, 0.2261, 0.8935, 0.1878, 0.8935, 0.1878, 0.9018, 0.2261, 0.8789, 0.2505, 0.8494, 0.2348, 0.8494, 0.3011, 0.8789, 0.2848, 0.9018, 0.3091, 0.8935, 0.3478, 0.9559, 0.3476, 0.9341, 0.3089, 0.957, 0.2846, 1.0, 0.3006, 1.0, 0.2343, 0.957, 0.2502, 0.9341, 0.226, 0.9559, 0.1876, 0.8494, 0.2348, 0.8789, 0.2505, 0.8789, 0.2848, 0.8494, 0.3011, 0.8935, 0.3478, 0.9018, 0.3091, 0.9341, 0.3089, 0.9559, 0.3476, 1.0, 0.3006, 0.957, 0.2846, 0.957, 0.2502, 1.0, 0.2343, 0.07954, 0.4237, 0.0985, 0.4574, 9.019e-09, 0.4447, 0.01065, 0.4148, 0.2733, 0.5534, 0.2946, 0.5425, 0.2946, 0.6469, 0.2727, 0.6268, 0.3004, 0.5214, 0.2727, 0.5425, 0.2727, 0.4315, 0.3004, 0.4435, 0.3274, 0.3916, 0.3539, 0.4197, 0.2551, 0.4315, 0.2582, 0.3999, 0.04363, 0.2367, 0.04282, 0.2107, 0.07968, 0.2155, 0.06823, 0.2399, 0.6697, 0.2191, 0.6622, 0.1942, 0.696, 0.1983, 0.6917, 0.2231, 0.4586, 0.2244, 0.453, 0.198, 0.4876, 0.1994, 0.482, 0.2254, 0.2472, 0.2191, 0.2401, 0.1941, 0.2771, 0.1896, 0.272, 0.2161, 0.3126, 0.6301, 0.3004, 0.6633, 0.3004, 0.4315, 0.3095, 0.4538, 0.272, 0.2161, 0.2771, 0.1896, 0.3539, 0.4197, 0.3274, 0.3916, 0.3402, 0.6355, 0.3261, 0.6664, 0.3261, 0.4315, 0.3366, 0.4557, 0.482, 0.2254, 0.4876, 0.1994, 0.5604, 0.4289, 0.534, 0.4008, 0.3261, 0.635, 0.3126, 0.6663, 0.3126, 0.4315, 0.323, 0.4566, 0.6917, 0.2231, 0.696, 0.1983, 0.7785, 0.4042, 0.7519, 0.3804, 0.3539, 0.6364, 0.3402, 0.6691, 0.3402, 0.4315, 0.3508, 0.4556, 0.06823, 0.2399, 0.07968, 0.2155, 0.0985, 0.4574, 0.07954, 0.4237, 0.1324, 0.7977, 0.1819, 0.7772, 0.1819, 0.8526, 0.1324, 0.8321, 0.1081, 0.8564, 0.1286, 0.9059, 0.05329, 0.9059, 0.07379, 0.8564, 0.0495, 0.8321, -2.738e-08, 0.8526, -2.257e-08, 0.7772, 0.0495, 0.7977, 0.07379, 0.7734, 0.05329, 0.7239, 0.1286, 0.7239, 0.1081, 0.7734, 0.1081, 0.7734, 0.1286, 0.7239, 0.1819, 0.7772, 0.1324, 0.7977, 0.1324, 0.8321, 0.1819, 0.8526, 0.1286, 0.9059, 0.1081, 0.8564, 0.07379, 0.8564, 0.05329, 0.9059, -2.738e-08, 0.8526, 0.0495, 0.8321, 0.0495, 0.7977, -2.257e-08, 0.7772, 0.05329, 0.7239, 0.07379, 0.7734, 0.9405, 0.4942, 0.9255, 0.4913, 0.9255, 0.4289, 0.9405, 0.4319, 0.9242, 0.06546, 0.9091, 0.0625, 0.9091, 6.545e-09, 0.9242, 0.002958, 0.8459, 0.9235, 0.8618, 0.9235, 0.864, 0.9778, 0.8481, 0.9778, 0.1876, 0.7976, 0.2032, 0.7971, 0.1976, 0.8615, 0.1819, 0.862, 0.9228, 0.5665, 0.9077, 0.5636, 0.9255, 0.4913, 0.9405, 0.4942, 0.9065, 0.1377, 0.8915, 0.1348, 0.9091, 0.0625, 0.9242, 0.06546, 0.8459, 0.8481, 0.8619, 0.8481, 0.8618, 0.9235, 0.8459, 0.9235, 0.1819, 0.7244, 0.1976, 0.7239, 0.2032, 0.7971, 0.1876, 0.7976, 0.259, 0.862, 0.259, 0.9464, 0.1819, 0.8907, 0.8618, 0.9235, 0.8619, 0.8481, 0.925, 0.9235, 0.864, 0.9778, 0.8618, 0.9235, 0.925, 0.9235, 0.2032, 0.7971, 0.1976, 0.7239, 0.2653, 0.7952, 0.1976, 0.8615, 0.2032, 0.7971, 0.2653, 0.7952, 0.9255, 0.4913, 0.9077, 0.5636, 0.8658, 0.4794, 0.9255, 0.4289, 0.9255, 0.4913, 0.8658, 0.4794, 0.9091, 0.0625, 0.8915, 0.1348, 0.8495, 0.05079, 0.9091, 6.545e-09, 0.9091, 0.0625, 0.8495, 0.05079, 0.696, 0.1983, 0.669, 0.0724, 0.7308, 0.07977, 0.7053, 0.2058, 0.607, 0.795, 0.59, 0.7934, 0.59, 0.7041, 0.6096, 0.7136, 0.6225, 0.8687, 0.6409, 0.8581, 0.6409, 0.9471, 0.6125, 0.9394, 0.6071, 0.8859, 0.59, 0.8842, 0.59, 0.795, 0.6096, 0.8045, 0.7297, 0.8627, 0.751, 0.8581, 0.751, 0.9403, 0.7255, 0.9398, 0.59, 0.7857, 0.5627, 0.7964, 0.5627, 0.7041, 0.5834, 0.7121, 0.5669, 0.8011, 0.5882, 0.7964, 0.5882, 0.8786, 0.5627, 0.8781, 0.8177, 0.9254, 0.8459, 0.9242, 0.7988, 0.986, 0.7838, 0.9711, 0.7838, 0.8644, 0.7988, 0.8481, 0.8459, 0.9242, 0.8177, 0.9254, 0.9234, 0.3478, 0.894, 0.4268, 0.8494, 0.3478, 0.561, 0.8802, 0.5478, 0.9574, 0.4905, 0.8802, 0.272, 0.9011, 0.3405, 0.8517, 0.3405, 0.9467, 0.8658, 0.6632, 0.8658, 0.5665, 0.9581, 0.5703, 0.9581, 0.6669, 0.04282, 0.2107, 0.009957, 0.09511, 0.07828, 0.1169, 0.07968, 0.2155])
me_circle.materials.append(mat_dark_wood)
me_circle.update()
me_cube_007 = bpy.data.meshes.new('Cube.007')
me_cube_007.from_pydata([(-0.4351, -0.4351, 0.0), (-0.3854, -0.3854, 0.07565), (-0.4351, 0.4351, 0.0), (-0.3854, 0.3854, 0.07565), (0.4351, -0.4351, 0.0), (0.3854, -0.3854, 0.07565), (0.4351, 0.4351, 0.0), (0.3854, 0.3854, 0.07565), (0.2998, 0.4996, 0.0), (0.1092, 0.5458, 0.0), (-0.1092, 0.5458, 0.0), (-0.2998, 0.4996, 0.0), (-0.2709, 0.4515, 0.07565), (-0.09031, 0.4515, 0.07565), (0.09031, 0.4515, 0.07565), (0.2709, 0.4515, 0.07565), (-0.2998, -0.4996, 0.0), (-0.1092, -0.5458, 0.0), (0.1092, -0.5458, 0.0), (0.2998, -0.4996, 0.0), (0.2709, -0.4515, 0.07565), (0.09031, -0.4515, 0.07565), (-0.09031, -0.4515, 0.07565), (-0.2709, -0.4515, 0.07565), (-0.4996, 0.2998, 0.0), (-0.5458, 0.1092, 0.0), (-0.5458, -0.1092, 0.0), (-0.4996, -0.2998, 0.0), (-0.4515, -0.2709, 0.07565), (-0.4515, -0.09031, 0.07565), (-0.4515, 0.09031, 0.07565), (-0.4515, 0.2709, 0.07565), (0.4996, -0.2998, 0.0), (0.5458, -0.1092, 0.0), (0.5458, 0.1092, 0.0), (0.4996, 0.2998, 0.0), (0.4515, 0.2709, 0.07565), (0.4515, 0.09031, 0.07565), (0.4515, -0.09031, 0.07565), (0.4515, -0.2709, 0.07565), (0.2008, 0.2008, 0.07565), (0.2008, 0.06692, 0.07565), (0.2008, -0.06692, 0.07565), (0.2008, -0.2008, 0.07565), (0.06692, 0.2008, 0.07565), (0.06692, 0.06692, 0.07565), (0.06692, -0.06692, 0.07565), (0.06692, -0.2008, 0.07565), (-0.06692, 0.2008, 0.07565), (-0.06692, 0.06692, 0.07565), (-0.06692, -0.06692, 0.07565), (-0.06692, -0.2008, 0.07565), (-0.2008, 0.2008, 0.07565), (-0.2008, 0.06692, 0.07565), (-0.2008, -0.06692, 0.07565), (-0.2008, -0.2008, 0.07565), (-2.077e-10, 0.356, 0.4709), (0.1187, 0.2373, 0.4709), (0.2373, 0.1187, 0.4709), (0.356, 1.39e-09, 0.4709), (-0.1187, 0.2373, 0.4709), (6.74e-09, 0.1187, 0.4709), (0.1187, 4.812e-09, 0.4709), (0.2373, -0.1187, 0.4709), (-0.2373, 0.1187, 0.4709), (-0.1187, -2.135e-09, 0.4709), (-7.155e-09, -0.1187, 0.4709), (0.1187, -0.2373, 0.4709), (-0.356, 1.39e-09, 0.4709), (-0.2373, -0.1187, 0.4709), (-0.1187, -0.2373, 0.4709), (-2.077e-10, -0.356, 0.4709), (-0.2028, 0.2028, 0.8876), (0.2028, 0.2028, 0.8876), (-0.2028, -0.2028, 0.8876), (0.2028, -0.2028, 0.8876), (-0.09083, 0.09083, 0.9198), (0.09083, 0.09083, 0.9198), (-0.09083, -0.09083, 0.9198), (0.09083, -0.09083, 0.9198), (-0.1595, 0.1595, 1.025), (0.1595, 0.1595, 1.025), (-0.1595, -0.1595, 1.025), (0.1595, -0.1595, 1.025), (-0.122, 0.133, 1.085), (-0.04066, 0.133, 1.085), (0.04066, 0.133, 1.085), (0.122, 0.133, 1.085), (-0.133, 0.04434, 1.079), (0.133, 0.04434, 1.079), (-0.133, -0.04434, 1.079), (0.133, -0.04434, 1.079), (-0.133, -0.133, 1.079), (-0.04434, -0.133, 1.079), (0.04434, -0.133, 1.079), (0.133, -0.133, 1.079), (-0.1974, 0.1974, 1.115), (-0.07898, 0.2369, 1.117), (0.07898, 0.2369, 1.117), (0.1974, 0.1974, 1.115), (-0.2369, 0.07898, 1.117), (0.2369, 0.07898, 1.117), (-0.2369, -0.07898, 1.117), (0.2369, -0.07898, 1.117), (-0.1974, -0.1974, 1.115), (-0.07898, -0.2369, 1.117), (0.07898, -0.2369, 1.117), (0.1974, -0.1974, 1.115), (-0.08358, 0.2507, 1.244), (0.199, 0.199, 1.244), (-0.2507, 0.08358, 1.244), (0.2507, -0.08358, 1.244), (-0.199, -0.199, 1.244), (0.08358, -0.2507, 1.244), (-0.173, 0.173, 1.117), (0.05766, 0.173, 1.117), (0.173, 0.05766, 1.117), (-0.173, -0.05766, 1.117), (-0.05766, -0.173, 1.117), (0.173, -0.173, 1.117), (-0.06853, 0.2056, 1.244), (0.1632, 0.1632, 1.244), (-0.2056, 0.06853, 1.244), (0.2056, -0.06853, 1.244), (-0.1632, -0.1632, 1.244), (0.06853, -0.2056, 1.244)], [], [(24, 2, 3, 31), (8, 6, 7, 15), (32, 4, 5, 39), (16, 0, 1, 23), (55, 23, 1, 28), (39, 5, 20, 43), (43, 20, 21, 47), (47, 21, 22, 51), (51, 22, 23, 55), (4, 19, 20, 5), (19, 18, 21, 20), (18, 17, 22, 21), (17, 16, 23, 22), (2, 11, 12, 3), (11, 10, 13, 12), (10, 9, 14, 13), (9, 8, 15, 14), (13, 48, 52, 12), (51, 67, 66, 50), (49, 50, 54, 53), (43, 59, 58, 42), (14, 44, 48, 13), (44, 45, 49, 48), (45, 46, 50, 49), (46, 47, 51, 50), (15, 40, 44, 14), (49, 65, 64, 48), (41, 42, 46, 45), (41, 57, 56, 40), (7, 36, 40, 15), (36, 37, 41, 40), (37, 38, 42, 41), (38, 39, 43, 42), (12, 52, 31, 3), (52, 53, 30, 31), (53, 54, 29, 30), (54, 55, 28, 29), (6, 35, 36, 7), (35, 34, 37, 36), (34, 33, 38, 37), (33, 32, 39, 38), (0, 27, 28, 1), (27, 26, 29, 28), (26, 25, 30, 29), (25, 24, 31, 30), (48, 64, 68, 52), (40, 56, 60, 44), (53, 69, 65, 49), (44, 60, 61, 45), (45, 61, 57, 41), (52, 68, 69, 53), (50, 66, 70, 54), (42, 58, 62, 46), (55, 71, 67, 51), (46, 62, 63, 47), (47, 63, 59, 43), (54, 70, 71, 55), (65, 61, 60, 64), (65, 69, 70, 66), (63, 62, 66, 67), (57, 61, 62, 58), (65, 66, 62, 61), (72, 73, 77, 76), (78, 74, 72, 76), (77, 73, 75, 79), (75, 74, 78, 79), (79, 83, 81, 77), (82, 78, 76, 80), (78, 82, 83, 79), (77, 81, 80, 76), (93, 94, 95, 83, 82, 92), (86, 85, 84, 80, 81, 87), (91, 89, 87, 81, 83, 95), (90, 92, 82, 80, 84, 88), (86, 98, 97, 85), (87, 99, 98, 86), (88, 100, 102, 90), (95, 107, 103, 91), (92, 104, 105, 93), (93, 105, 106, 94), (84, 96, 100, 88), (94, 106, 107, 95), (91, 103, 101, 89), (85, 97, 96, 84), (89, 101, 99, 87), (98, 108, 97), (97, 108, 96), (96, 110, 100), (102, 100, 110), (102, 112, 104), (105, 104, 112), (106, 105, 113), (107, 106, 113), (103, 107, 111), (103, 111, 101), (99, 101, 109), (99, 109, 98), (102, 117, 124, 112), (109, 121, 115, 98), (108, 120, 114, 96), (107, 119, 123, 111), (112, 124, 118, 105), (96, 114, 122, 110), (111, 123, 116, 101), (105, 118, 125, 113), (110, 122, 117, 102), (101, 116, 121, 109), (98, 115, 120, 108), (113, 125, 119, 107), (122, 114, 117), (120, 115, 114), (121, 116, 115), (123, 119, 116), (125, 118, 119), (124, 117, 118), (114, 115, 117), (119, 118, 116), (116, 118, 117, 115), (90, 102, 104, 92), (73, 57, 58), (58, 59, 73), (57, 73, 56), (73, 72, 56), (56, 72, 60), (64, 60, 72), (64, 72, 68), (72, 74, 68), (68, 74, 69), (70, 69, 74), (71, 70, 74), (74, 75, 71), (71, 75, 67), (67, 75, 63), (59, 63, 75), (73, 59, 75)])
_uv = me_cube_007.uv_layers.new(name='UVMap')
_uv.uv.foreach_set('vector', [0.9323, 0.7559, 0.931, 0.7174, 0.9078, 0.7128, 0.9086, 0.7482, 0.9523, 0.5478, 0.9503, 0.5103, 0.9282, 0.5045, 0.9296, 0.5392, 0.2418, 0.9422, 0.2396, 0.9046, 0.2179, 0.8987, 0.2194, 0.9335, 0.9563, 0.7558, 0.9543, 0.7183, 0.9323, 0.7125, 0.9336, 0.7472, 0.6053, 0.483, 0.5843, 0.4078, 0.55, 0.4277, 0.5302, 0.462, 0.8008, 0.462, 0.781, 0.4277, 0.7467, 0.4078, 0.7256, 0.483, 0.7256, 0.483, 0.7467, 0.4078, 0.6925, 0.4078, 0.6855, 0.483, 0.6855, 0.483, 0.6925, 0.4078, 0.6384, 0.4078, 0.6454, 0.483, 0.6454, 0.483, 0.6384, 0.4078, 0.5843, 0.4078, 0.6053, 0.483, 0.2396, 0.9046, 0.2418, 0.8599, 0.2194, 0.8591, 0.2179, 0.8987, 0.7553, 0.3934, 0.6982, 0.3796, 0.6925, 0.4078, 0.7467, 0.4078, 0.6982, 0.3796, 0.6328, 0.3796, 0.6384, 0.4078, 0.6925, 0.4078, 0.6328, 0.3796, 0.5757, 0.3934, 0.5843, 0.4078, 0.6384, 0.4078, 0.931, 0.7174, 0.9323, 0.6729, 0.9086, 0.6732, 0.9078, 0.7128, 0.5757, 0.6928, 0.6328, 0.7067, 0.6384, 0.6784, 0.5843, 0.6784, 0.6328, 0.7067, 0.6982, 0.7067, 0.6925, 0.6784, 0.6384, 0.6784, 0.6982, 0.7067, 0.7553, 0.6928, 0.7467, 0.6784, 0.6925, 0.6784, 0.6384, 0.6784, 0.6454, 0.6033, 0.6053, 0.6033, 0.5843, 0.6784, 0.1455, 0.6192, 0.1455, 0.3833, 0.0732, 0.4145, 0.1125, 0.6294, 0.6454, 0.5632, 0.6454, 0.5231, 0.6053, 0.5231, 0.6053, 0.5632, 0.5019, 0.3766, 0.4833, 0.1463, 0.4054, 0.1572, 0.4674, 0.3776, 0.6925, 0.6784, 0.6855, 0.6033, 0.6454, 0.6033, 0.6384, 0.6784, 0.6855, 0.6033, 0.6855, 0.5632, 0.6454, 0.5632, 0.6454, 0.6033, 0.6855, 0.5632, 0.6855, 0.5231, 0.6454, 0.5231, 0.6454, 0.5632, 0.6855, 0.5231, 0.6855, 0.483, 0.6454, 0.483, 0.6454, 0.5231, 0.7467, 0.6784, 0.7256, 0.6033, 0.6855, 0.6033, 0.6925, 0.6784, 0.903, 0.7976, 0.9078, 0.5886, 0.829, 0.5886, 0.8688, 0.7939, 0.7256, 0.5632, 0.7256, 0.5231, 0.6855, 0.5231, 0.6855, 0.5632, 0.433, 0.3786, 0.3274, 0.1681, 0.2494, 0.179, 0.3985, 0.3796, 0.781, 0.6586, 0.8008, 0.6243, 0.7256, 0.6033, 0.7467, 0.6784, 0.8008, 0.6243, 0.8008, 0.5702, 0.7256, 0.5632, 0.7256, 0.6033, 0.8008, 0.5702, 0.8008, 0.5161, 0.7256, 0.5231, 0.7256, 0.5632, 0.8008, 0.5161, 0.8008, 0.462, 0.7256, 0.483, 0.7256, 0.5231, 0.5843, 0.6784, 0.6053, 0.6033, 0.5302, 0.6243, 0.55, 0.6586, 0.6053, 0.6033, 0.6053, 0.5632, 0.5302, 0.5702, 0.5302, 0.6243, 0.6053, 0.5632, 0.6053, 0.5231, 0.5302, 0.5161, 0.5302, 0.5702, 0.6053, 0.5231, 0.6053, 0.483, 0.5302, 0.462, 0.5302, 0.5161, 0.9503, 0.5103, 0.9523, 0.4656, 0.9296, 0.4649, 0.9282, 0.5045, 0.8152, 0.633, 0.829, 0.5759, 0.8008, 0.5702, 0.8008, 0.6243, 0.829, 0.5759, 0.829, 0.5104, 0.8008, 0.5161, 0.8008, 0.5702, 0.829, 0.5104, 0.8152, 0.4533, 0.8008, 0.462, 0.8008, 0.5161, 0.9543, 0.7183, 0.9563, 0.6736, 0.9336, 0.6729, 0.9323, 0.7125, 0.5158, 0.4533, 0.5019, 0.5104, 0.5302, 0.5161, 0.5302, 0.462, 0.5019, 0.5104, 0.5019, 0.5759, 0.5302, 0.5702, 0.5302, 0.5161, 0.5019, 0.5759, 0.5158, 0.633, 0.5302, 0.6243, 0.5302, 0.5702, 0.1825, 0.3815, 0.07888, 0.1717, -2.623e-09, 0.1815, 0.149, 0.3833, 0.2494, 0.3779, 0.2366, 0.152, 0.1578, 0.1618, 0.2159, 0.3797, 0.8266, 0.2361, 0.8266, 3.394e-08, 0.7544, 0.03151, 0.7936, 0.2459, 0.2178, 0.6192, 0.2178, 0.3833, 0.1455, 0.4145, 0.1848, 0.6294, 0.5754, 0.9147, 0.5807, 0.7067, 0.5019, 0.7067, 0.5411, 0.9105, 0.7544, 0.3766, 0.7359, 0.1463, 0.6579, 0.1572, 0.72, 0.3776, 0.9061, 0.2123, 0.9061, 0.0001118, 0.8266, -1.971e-09, 0.8727, 0.2099, 0.0732, 0.6188, 0.0732, 0.3833, -5.965e-09, 0.4143, 0.0415, 0.6297, 0.5019, 0.7556, 0.4833, 0.524, 0.4053, 0.5351, 0.4675, 0.7563, 0.9078, 0.5886, 0.9078, 0.3796, 0.829, 0.3814, 0.8734, 0.5856, 0.433, 0.757, 0.3274, 0.5463, 0.2494, 0.5575, 0.3985, 0.7577, 0.6855, 0.3786, 0.5799, 0.1681, 0.5019, 0.179, 0.651, 0.3796, 0.1147, 0.8018, 0.05736, 0.7444, 6.972e-09, 0.8018, 0.05736, 0.8591, 0.1147, 0.8018, 0.1721, 0.8591, 0.2294, 0.8018, 0.1721, 0.7444, 0.1721, 0.6297, 0.1147, 0.6871, 0.1721, 0.7444, 0.2294, 0.6871, 1.199e-08, 0.6871, 0.05736, 0.7444, 0.1147, 0.6871, 0.05736, 0.6297, 0.1147, 0.8018, 0.1721, 0.7444, 0.1147, 0.6871, 0.05736, 0.7444, 0.2494, 0.9365, 0.4281, 0.9365, 0.3744, 0.8827, 0.3031, 0.8827, 0.3031, 0.8115, 0.2494, 0.7577, 0.2494, 0.9365, 0.3031, 0.8827, 0.3744, 0.8827, 0.4281, 0.9365, 0.4281, 0.7577, 0.3744, 0.8115, 0.4281, 0.7577, 0.2494, 0.7577, 0.3031, 0.8115, 0.3744, 0.8115, 0.4281, 0.8353, 0.4816, 0.8796, 0.4816, 0.7577, 0.4281, 0.774, 0.816, 0.7067, 0.7624, 0.723, 0.7624, 0.7843, 0.816, 0.8286, 0.7544, 0.3239, 0.8084, 0.3678, 0.8084, 0.2459, 0.7544, 0.2626, 0.7624, 0.901, 0.8144, 0.947, 0.8144, 0.8286, 0.7624, 0.8414, 0.8819, 0.2363, 0.9131, 0.2363, 0.9444, 0.2363, 0.9684, 0.2123, 0.8266, 0.2123, 0.8506, 0.2363, 0.9131, 0.3301, 0.8819, 0.3301, 0.8506, 0.3301, 0.8266, 0.3541, 0.9684, 0.3541, 0.9444, 0.3301, 0.9444, 0.2676, 0.9444, 0.2988, 0.9444, 0.3301, 0.9684, 0.3541, 0.9684, 0.2123, 0.9444, 0.2363, 0.8506, 0.2676, 0.8506, 0.2363, 0.8266, 0.2123, 0.8266, 0.3541, 0.8506, 0.3301, 0.8506, 0.2988, 0.7185, 0.8132, 0.7624, 0.8278, 0.7624, 0.7673, 0.7185, 0.7819, 0.7185, 0.8445, 0.7473, 0.8733, 0.7624, 0.8278, 0.7185, 0.8132, 0.6872, 0.7507, 0.7019, 0.7067, 0.6413, 0.7067, 0.6559, 0.7507, 0.6247, 0.8445, 0.5959, 0.8733, 0.6413, 0.8884, 0.6559, 0.8445, 0.6247, 0.7507, 0.5959, 0.7218, 0.5807, 0.7673, 0.6247, 0.7819, 0.6247, 0.7819, 0.5807, 0.7673, 0.5807, 0.8278, 0.6247, 0.8132, 0.7185, 0.7507, 0.7473, 0.7218, 0.7019, 0.7067, 0.6872, 0.7507, 0.6247, 0.8132, 0.5807, 0.8278, 0.5959, 0.8733, 0.6247, 0.8445, 0.6559, 0.8445, 0.6413, 0.8884, 0.7019, 0.8884, 0.6872, 0.8445, 0.7185, 0.7819, 0.7624, 0.7673, 0.7473, 0.7218, 0.7185, 0.7507, 0.6872, 0.8445, 0.7019, 0.8884, 0.7473, 0.8733, 0.7185, 0.8445, 0.7381, 0.9145, 0.6614, 0.8884, 0.6973, 0.9445, 0.6973, 0.9445, 0.6614, 0.8884, 0.6614, 0.9736, 0.9372, 0.4649, 0.9372, 0.3796, 0.9078, 0.4412, 0.9061, 0.09728, 0.9423, 0.05979, 0.9061, 8.256e-08, 0.4952, 0.9662, 0.4952, 0.8796, 0.4588, 0.9369, 0.4281, 0.9171, 0.4588, 0.9369, 0.4952, 0.8796, 0.6198, 0.942, 0.6614, 0.9735, 0.6614, 0.8884, 0.5807, 0.9165, 0.6198, 0.942, 0.6614, 0.8884, 0.9078, 0.6514, 0.9374, 0.6729, 0.9374, 0.5886, 0.9423, 0.1571, 0.9061, 0.09728, 0.9061, 0.1946, 0.5342, 0.9743, 0.5775, 0.9569, 0.5019, 0.9147, 0.5342, 0.9743, 0.5019, 0.9147, 0.5019, 0.9915, 0.9078, 0.5361, 0.9282, 0.5504, 0.9282, 0.4777, 0.9083, 0.4649, 0.2349, 0.4812, 0.2178, 0.4975, 0.2208, 0.579, 0.2349, 0.5642, 0.76, 0.8884, 0.7381, 0.8916, 0.7381, 0.95, 0.7508, 0.948, 0.06453, 0.8591, 0.05943, 0.8714, 0.1016, 0.8904, 0.1189, 0.8755, 0.234, 0.3833, 0.2178, 0.4003, 0.2216, 0.4812, 0.234, 0.4657, 0.05432, 0.9532, 0.05943, 0.941, 0.01721, 0.922, -3.401e-08, 0.9368, 0.1189, 0.8755, 0.1016, 0.8904, 0.09306, 0.9532, 0.1189, 0.9514, 0.9423, 0.0759, 0.9681, 0.07766, 0.9595, 0.01485, 0.9423, 2.025e-08, -3.401e-08, 0.9368, 0.01721, 0.922, 0.02579, 0.8591, -2.94e-08, 0.8609, 0.9372, 0.4464, 0.9576, 0.4612, 0.9576, 0.392, 0.9377, 0.3796, 0.9632, 0.5904, 0.9374, 0.5886, 0.946, 0.6515, 0.9632, 0.6663, 0.9742, 0.4649, 0.9523, 0.468, 0.9523, 0.5264, 0.965, 0.5245, 0.1684, 0.8591, 0.1189, 0.8911, 0.1684, 0.9489, 1.0, 0.1034, 0.9423, 0.07766, 0.9423, 0.1537, 0.8945, 0.9473, 0.9515, 0.991, 0.9515, 0.9303, 0.2179, 0.8591, 0.1684, 0.8911, 0.2179, 0.9489, 0.8945, 0.9303, 0.829, 0.9303, 0.8572, 0.9986, 0.3076, 0.9365, 0.2494, 0.9786, 0.3076, 0.9959, 0.9617, 0.9303, 0.9617, 0.8419, 0.8733, 0.9303, 0.829, 0.7976, 0.829, 0.8861, 0.9175, 0.7976, 0.9175, 0.7976, 0.829, 0.8861, 0.8733, 0.9303, 0.9617, 0.8419, 0.6559, 0.7507, 0.6413, 0.7067, 0.5959, 0.7218, 0.6247, 0.7507, 0.0, 0.0, 1.199e-08, 0.6871, 0.05736, 0.6297, 0.05736, 0.6297, 0.4833, 0.1463, 0.0, 0.0, 1.199e-08, 0.6871, 0.0, 0.0, 0.2366, 0.152, 0.0, 0.0, 0.2494, 0.9365, 0.2366, 0.152, 0.2366, 0.152, 0.2494, 0.9365, 0.1578, 0.1618, 0.05736, 0.8591, 0.1578, 0.1618, 0.2494, 0.9365, 0.05736, 0.8591, 0.2494, 0.9365, -2.623e-09, 0.1815, 0.2494, 0.9365, 0.2494, 0.7577, -2.623e-09, 0.1815, -2.623e-09, 0.1815, 0.2494, 0.7577, 0.6579, 0.1572, 0.2294, 0.8018, 0.6579, 0.1572, 0.2494, 0.7577, 0.5019, 0.179, 0.2294, 0.8018, 0.2494, 0.7577, 0.2494, 0.7577, 0.4281, 0.7577, 0.5019, 0.179, 0.5019, 0.179, 0.4281, 0.7577, 0.4053, 0.5351, 0.4053, 0.5351, 0.4281, 0.7577, 0.1721, 0.6297, 0.2494, 0.5575, 0.1721, 0.6297, 0.4281, 0.7577, 0.0, 0.0, 0.4833, 0.1463, 0.4281, 0.7577])
me_cube_007.materials.append(mat_dark_wood)
me_cube_007.update()
me_cube_002 = bpy.data.meshes.new('Cube.002')
me_cube_002.from_pydata([(-1.0, -1.0, -1.0), (-1.0, -1.0, 1.0), (-1.0, 1.0, -1.0), (-1.0, 1.0, 1.0), (1.0, -1.0, -1.0), (1.0, -1.0, 1.0), (1.0, 1.0, -1.0), (1.0, 1.0, 1.0)], [], [(0, 1, 3, 2), (6, 7, 5, 4), (4, 5, 1, 0), (2, 6, 4, 0)])
_uv = me_cube_002.uv_layers.new(name='UVMap')
_uv.uv.foreach_set('vector', [0.375, 0.0, 0.625, 0.0, 0.625, 0.25, 0.375, 0.25, 0.375, 0.5, 0.625, 0.5, 0.625, 0.75, 0.375, 0.75, 0.375, 0.75, 0.625, 0.75, 0.625, 1.0, 0.375, 1.0, 0.125, 0.5, 0.375, 0.5, 0.375, 0.75, 0.125, 0.75])
me_cube_002.update()

# ---- objects
ob_tower = bpy.data.objects.new('Tower', me_cylinder_003)
ob_pawn = bpy.data.objects.new('Pawn', me_cube)
ob_bishop = bpy.data.objects.new('Bishop', me_cube_005)
ob_knight = bpy.data.objects.new('Knight', me_cube_001)
ob_queen = bpy.data.objects.new('Queen', me_circle)
ob_king = bpy.data.objects.new('King', me_cube_007)
ob_cube = bpy.data.objects.new('Cube', me_cube_002)

# ---- transforms, parenting, visibility, modifiers, constraints
ob_tower.location = (4.0, 0.0, 0.0)
ob_tower.scale = (0.8, 0.8, 0.8)
_m = ob_tower.modifiers.new('Mirror', 'MIRROR')
_m.use_axis = (False, False, True)
_m = ob_tower.modifiers.new('Bevel', 'BEVEL')
_m.width = 0.02
_m.width_pct = 0.02
_m = ob_tower.modifiers.new('Auto Smooth', 'NODES')
_m.node_group = ng_auto_smooth
_gi = [s.identifier for s in ng_auto_smooth.interface.items_tree if s.item_type == 'SOCKET' and s.in_out == 'INPUT']
_m[_gi[1]] = 0.5236  # Angle
ob_pawn.location = (5.0, 0.0, 0.0)
ob_pawn.scale = (0.8, 0.8, 0.8)
_m = ob_pawn.modifiers.new('Mirror', 'MIRROR')
_m.use_axis = (False, False, True)
_m = ob_pawn.modifiers.new('Bevel', 'BEVEL')
_m.width = 0.02
_m.width_pct = 0.02
ob_bishop.location = (2.0, 0.0, 0.0)
ob_bishop.scale = (0.8, 0.8, 0.8)
_m = ob_bishop.modifiers.new('Mirror', 'MIRROR')
_m.use_axis = (False, False, True)
_m = ob_bishop.modifiers.new('Bevel', 'BEVEL')
_m.width = 0.02
_m.width_pct = 0.02
ob_knight.location = (3.0, 0.0, 0.0)
ob_knight.scale = (0.8, 0.8, 0.8)
_m = ob_knight.modifiers.new('GeometryNodes', 'NODES')
_m.node_group = ng_geometry_nodes
_m = ob_knight.modifiers.new('Bevel', 'BEVEL')
_m.width = 0.02
_m.width_pct = 0.02
ob_queen.location = (1.0, 0.0, 0.0)
ob_queen.scale = (0.8, 0.8, 0.8)
_m = ob_queen.modifiers.new('Mirror', 'MIRROR')
_m.use_axis = (False, False, True)
_m = ob_queen.modifiers.new('Bevel', 'BEVEL')
_m.width = 0.02
_m.width_pct = 0.02
ob_king.location = (0.0, 0.0, 0.0)
ob_king.scale = (0.8, 0.8, 0.8)
_m = ob_king.modifiers.new('Mirror', 'MIRROR')
_m.use_axis = (False, False, True)
_m = ob_king.modifiers.new('Bevel', 'BEVEL')
_m.width = 0.02
_m.width_pct = 0.02
_m.angle_limit = 0.5306
ob_cube.location = (1.0, 0.0, 0.0)

# ---- collection membership
col_collection.objects.link(ob_tower)
col_collection.objects.link(ob_pawn)
col_collection.objects.link(ob_bishop)
col_collection.objects.link(ob_knight)
col_collection.objects.link(ob_queen)
col_collection.objects.link(ob_king)
col_collection.objects.link(ob_cube)

# ---- scene / render settings (as saved in the file)
scene.frame_start = 1; scene.frame_end = 250; scene.frame_set(1)
scene.render.engine = 'BLENDER_EEVEE_NEXT'
scene.cycles.sampling_pattern = 'TABULATED_SOBOL'
scene.eevee.use_gtao = True
scene.eevee.use_raytracing = True
scene.view_settings.view_transform = 'Filmic'
bpy.context.view_layer.update()

# ---- added for rendering (the .blend has no active camera and no usable light): camera, sun
cam_auto = bpy.data.cameras.new('AutoCamera')
cam_auto.lens = 50.0
cam_auto.sensor_width = 36.0
cam_auto.clip_end = 1000.0
ob_auto_camera = bpy.data.objects.new('AutoCamera', cam_auto)
scene.collection.objects.link(ob_auto_camera)
ob_auto_camera.location = (8.41766, -7.17876, 4.78584)
ob_auto_camera.rotation_euler = (1.09748, -7.21219e-08, 0.694738)
scene.camera = ob_auto_camera
light_auto_sun = bpy.data.lights.new('AutoSun', 'SUN')
light_auto_sun.energy = 3.0
light_auto_sun.angle = 0.0523599
ob_auto_sun = bpy.data.objects.new('AutoSun', light_auto_sun)
scene.collection.objects.link(ob_auto_sun)
ob_auto_sun.rotation_euler = (0.872665, 0.174533, 0.523599)
bpy.context.view_layer.update()
